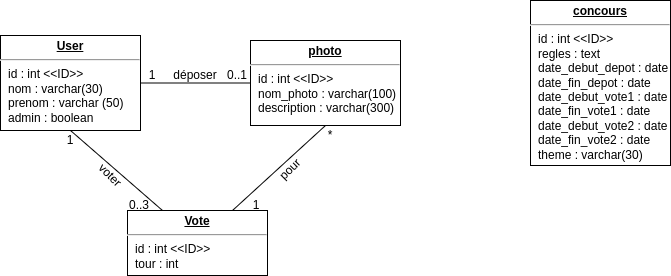

The diagram above was exported from draw.io. Its source (the exported page's mxGraphModel, read from the mxfile embedded in the PNG):
<mxGraphModel dx="1194" dy="848" grid="0" gridSize="10" guides="1" tooltips="1" connect="1" arrows="1" fold="1" page="1" pageScale="1" pageWidth="1100" pageHeight="850" background="none" math="0" shadow="0">
  <root>
    <mxCell id="0" />
    <mxCell id="1" parent="0" />
    <mxCell id="AomrAYpCWgcq93gKQbqJ-1" style="edgeStyle=orthogonalEdgeStyle;rounded=0;orthogonalLoop=1;jettySize=auto;html=1;endArrow=none;endFill=0;" edge="1" parent="1" source="24794b860abc3c2d-1" target="24794b860abc3c2d-17">
      <mxGeometry relative="1" as="geometry" />
    </mxCell>
    <mxCell id="AomrAYpCWgcq93gKQbqJ-5" style="rounded=0;orthogonalLoop=1;jettySize=auto;html=1;exitX=0.5;exitY=1;exitDx=0;exitDy=0;entryX=0.25;entryY=0;entryDx=0;entryDy=0;endArrow=none;endFill=0;" edge="1" parent="1" source="24794b860abc3c2d-1" target="24794b860abc3c2d-18">
      <mxGeometry relative="1" as="geometry" />
    </mxCell>
    <mxCell id="24794b860abc3c2d-1" value="&lt;p style=&quot;margin: 0px ; margin-top: 4px ; text-align: center ; text-decoration: underline&quot;&gt;&lt;b&gt;User&lt;/b&gt;&lt;/p&gt;&lt;hr&gt;&lt;p style=&quot;margin: 0px ; margin-left: 8px&quot;&gt;id : int &amp;lt;&amp;lt;ID&amp;gt;&amp;gt;&lt;br&gt;nom : varchar(30)&lt;br&gt;prenom : varchar (50)&lt;/p&gt;&lt;p style=&quot;margin: 0px ; margin-left: 8px&quot;&gt;admin : boolean&lt;/p&gt;" style="verticalAlign=top;align=left;overflow=fill;fontSize=12;fontFamily=Helvetica;html=1;rounded=0;shadow=0;comic=0;labelBackgroundColor=none;strokeWidth=1" parent="1" vertex="1">
      <mxGeometry x="40" y="205" width="140" height="95" as="geometry" />
    </mxCell>
    <mxCell id="24794b860abc3c2d-16" value="&lt;p style=&quot;margin: 0px ; margin-top: 4px ; text-align: center ; text-decoration: underline&quot;&gt;&lt;b&gt;concours&lt;/b&gt;&lt;/p&gt;&lt;hr&gt;&lt;p style=&quot;margin: 0px ; margin-left: 8px&quot;&gt;id : int &amp;lt;&amp;lt;ID&amp;gt;&amp;gt;&lt;br&gt;regles : text&lt;br&gt;date_debut_depot : date&lt;/p&gt;&lt;p style=&quot;margin: 0px 0px 0px 8px;&quot;&gt;date_fin_depot : date&lt;/p&gt;&lt;p style=&quot;margin: 0px 0px 0px 8px;&quot;&gt;date_debut_vote1 : date&lt;/p&gt;&lt;p style=&quot;margin: 0px 0px 0px 8px;&quot;&gt;date_fin_vote1 : date&lt;/p&gt;&lt;p style=&quot;margin: 0px 0px 0px 8px;&quot;&gt;date_debut_vote2 : date&lt;/p&gt;&lt;p style=&quot;margin: 0px 0px 0px 8px;&quot;&gt;date_fin_vote2 : date&lt;/p&gt;&lt;p style=&quot;margin: 0px 0px 0px 8px;&quot;&gt;theme : varchar(30)&lt;/p&gt;&lt;p style=&quot;margin: 0px 0px 0px 8px;&quot;&gt;&lt;br&gt;&lt;/p&gt;" style="verticalAlign=top;align=left;overflow=fill;fontSize=12;fontFamily=Helvetica;html=1;rounded=0;shadow=0;comic=0;labelBackgroundColor=none;strokeWidth=1" parent="1" vertex="1">
      <mxGeometry x="570" y="170" width="140" height="165" as="geometry" />
    </mxCell>
    <mxCell id="24794b860abc3c2d-17" value="&lt;p style=&quot;margin: 0px ; margin-top: 4px ; text-align: center ; text-decoration: underline&quot;&gt;&lt;b&gt;photo&lt;/b&gt;&lt;/p&gt;&lt;hr&gt;&lt;p style=&quot;margin: 0px ; margin-left: 8px&quot;&gt;id : int &amp;lt;&amp;lt;ID&amp;gt;&amp;gt;&lt;br&gt;&lt;/p&gt;&lt;p style=&quot;margin: 0px ; margin-left: 8px&quot;&gt;nom_photo : varchar(100)&lt;/p&gt;&lt;p style=&quot;margin: 0px ; margin-left: 8px&quot;&gt;description : varchar(300)&lt;/p&gt;" style="verticalAlign=top;align=left;overflow=fill;fontSize=12;fontFamily=Helvetica;html=1;rounded=0;shadow=0;comic=0;labelBackgroundColor=none;strokeWidth=1" parent="1" vertex="1">
      <mxGeometry x="290" y="210" width="150" height="85" as="geometry" />
    </mxCell>
    <mxCell id="AomrAYpCWgcq93gKQbqJ-6" style="rounded=0;orthogonalLoop=1;jettySize=auto;html=1;exitX=0.75;exitY=0;exitDx=0;exitDy=0;entryX=0.5;entryY=1;entryDx=0;entryDy=0;endArrow=none;endFill=0;" edge="1" parent="1" source="24794b860abc3c2d-18" target="24794b860abc3c2d-17">
      <mxGeometry relative="1" as="geometry" />
    </mxCell>
    <mxCell id="24794b860abc3c2d-18" value="&lt;p style=&quot;margin: 0px ; margin-top: 4px ; text-align: center ; text-decoration: underline&quot;&gt;&lt;b&gt;Vote&lt;/b&gt;&lt;/p&gt;&lt;hr&gt;&lt;p style=&quot;margin: 0px ; margin-left: 8px&quot;&gt;&lt;span style=&quot;background-color: transparent; color: light-dark(rgb(0, 0, 0), rgb(255, 255, 255));&quot;&gt;id : int &amp;lt;&amp;lt;ID&amp;gt;&amp;gt;&lt;/span&gt;&lt;/p&gt;&lt;p style=&quot;margin: 0px ; margin-left: 8px&quot;&gt;tour : int&lt;/p&gt;" style="verticalAlign=top;align=left;overflow=fill;fontSize=12;fontFamily=Helvetica;html=1;rounded=0;shadow=0;comic=0;labelBackgroundColor=none;strokeWidth=1" parent="1" vertex="1">
      <mxGeometry x="167" y="380" width="140" height="65" as="geometry" />
    </mxCell>
    <mxCell id="AomrAYpCWgcq93gKQbqJ-2" value="déposer" style="text;html=1;align=center;verticalAlign=middle;whiteSpace=wrap;rounded=0;" vertex="1" parent="1">
      <mxGeometry x="205" y="230" width="60" height="30" as="geometry" />
    </mxCell>
    <mxCell id="AomrAYpCWgcq93gKQbqJ-3" value="0..1" style="text;html=1;align=center;verticalAlign=middle;whiteSpace=wrap;rounded=0;" vertex="1" parent="1">
      <mxGeometry x="247" y="230" width="60" height="30" as="geometry" />
    </mxCell>
    <mxCell id="AomrAYpCWgcq93gKQbqJ-4" value="1" style="text;html=1;align=center;verticalAlign=middle;whiteSpace=wrap;rounded=0;" vertex="1" parent="1">
      <mxGeometry x="163" y="230" width="58" height="30" as="geometry" />
    </mxCell>
    <mxCell id="AomrAYpCWgcq93gKQbqJ-7" value="voter" style="text;html=1;align=center;verticalAlign=middle;whiteSpace=wrap;rounded=0;rotation=45;" vertex="1" parent="1">
      <mxGeometry x="120" y="330" width="60" height="30" as="geometry" />
    </mxCell>
    <mxCell id="AomrAYpCWgcq93gKQbqJ-8" value="1" style="text;html=1;align=center;verticalAlign=middle;whiteSpace=wrap;rounded=0;" vertex="1" parent="1">
      <mxGeometry x="81" y="295" width="58" height="30" as="geometry" />
    </mxCell>
    <mxCell id="AomrAYpCWgcq93gKQbqJ-9" value="0..3" style="text;html=1;align=center;verticalAlign=middle;whiteSpace=wrap;rounded=0;" vertex="1" parent="1">
      <mxGeometry x="150" y="360" width="58" height="30" as="geometry" />
    </mxCell>
    <mxCell id="AomrAYpCWgcq93gKQbqJ-10" value="1" style="text;html=1;align=center;verticalAlign=middle;whiteSpace=wrap;rounded=0;" vertex="1" parent="1">
      <mxGeometry x="267" y="360" width="58" height="30" as="geometry" />
    </mxCell>
    <mxCell id="AomrAYpCWgcq93gKQbqJ-11" value="pour" style="text;html=1;align=center;verticalAlign=middle;whiteSpace=wrap;rounded=0;rotation=-45;" vertex="1" parent="1">
      <mxGeometry x="300" y="324" width="60" height="30" as="geometry" />
    </mxCell>
    <mxCell id="AomrAYpCWgcq93gKQbqJ-12" value="*" style="text;html=1;align=center;verticalAlign=middle;whiteSpace=wrap;rounded=0;" vertex="1" parent="1">
      <mxGeometry x="340" y="290" width="60" height="30" as="geometry" />
    </mxCell>
  </root>
</mxGraphModel>